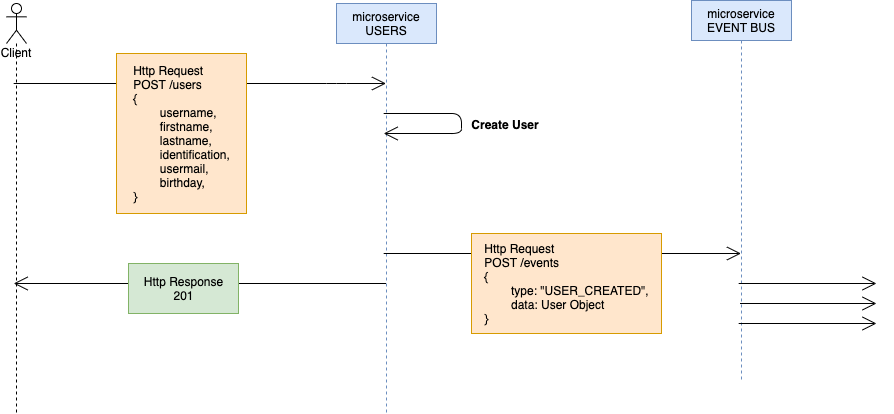

The diagram above was exported from draw.io. Its source (the exported page's mxGraphModel, read from the mxfile embedded in the PNG):
<mxGraphModel dx="860" dy="1490" grid="1" gridSize="10" guides="1" tooltips="1" connect="1" arrows="1" fold="1" page="1" pageScale="1" pageWidth="1169" pageHeight="827" background="#ffffff" math="0" shadow="0">
  <root>
    <mxCell id="0" />
    <mxCell id="1" style="" parent="0" />
    <mxCell id="2" value="Client&lt;br&gt;" style="shape=umlLifeline;participant=umlActor;perimeter=lifelinePerimeter;whiteSpace=wrap;html=1;container=1;collapsible=0;recursiveResize=0;verticalAlign=top;spacingTop=36;outlineConnect=0;size=40;" vertex="1" parent="1">
      <mxGeometry x="70" y="20" width="20" height="410" as="geometry" />
    </mxCell>
    <mxCell id="3" value="microservice&lt;br&gt;USERS" style="shape=umlLifeline;perimeter=lifelinePerimeter;whiteSpace=wrap;html=1;container=1;collapsible=0;recursiveResize=0;outlineConnect=0;fillColor=#dae8fc;strokeColor=#6c8ebf;" vertex="1" parent="1">
      <mxGeometry x="400" y="20" width="100" height="410" as="geometry" />
    </mxCell>
    <mxCell id="12" value="" style="endArrow=open;endFill=1;endSize=12;html=1;" edge="1" parent="1" source="2" target="3">
      <mxGeometry width="160" relative="1" as="geometry">
        <mxPoint x="230" y="130" as="sourcePoint" />
        <mxPoint x="390" y="130" as="targetPoint" />
        <Array as="points">
          <mxPoint x="400" y="100" />
        </Array>
      </mxGeometry>
    </mxCell>
    <mxCell id="9" value="&lt;div style=&quot;text-align: left&quot;&gt;&lt;span&gt;Http Request&lt;/span&gt;&lt;/div&gt;&lt;div style=&quot;text-align: left&quot;&gt;&lt;span&gt;POST /users&lt;/span&gt;&lt;/div&gt;&lt;div style=&quot;text-align: left&quot;&gt;&lt;span&gt;{&lt;/span&gt;&lt;/div&gt;&lt;div style=&quot;text-align: left&quot;&gt;&lt;span&gt;&lt;span style=&quot;white-space: pre&quot;&gt;&#09;&lt;/span&gt;username,&lt;br&gt;&lt;/span&gt;&lt;/div&gt;&lt;div style=&quot;text-align: left&quot;&gt;&lt;span&gt;&lt;span style=&quot;white-space: pre&quot;&gt;&#09;&lt;/span&gt;firstname,&lt;br&gt;&lt;/span&gt;&lt;/div&gt;&lt;div style=&quot;text-align: left&quot;&gt;&lt;span&gt;&lt;span style=&quot;white-space: pre&quot;&gt;&#09;&lt;/span&gt;lastname,&lt;br&gt;&lt;/span&gt;&lt;/div&gt;&lt;div style=&quot;text-align: left&quot;&gt;&lt;span&gt;&lt;span style=&quot;white-space: pre&quot;&gt;&#09;&lt;/span&gt;identification,&lt;br&gt;&lt;/span&gt;&lt;/div&gt;&lt;div style=&quot;text-align: left&quot;&gt;&lt;span&gt;&lt;span style=&quot;white-space: pre&quot;&gt;&#09;&lt;/span&gt;usermail,&lt;br&gt;&lt;/span&gt;&lt;/div&gt;&lt;div style=&quot;text-align: left&quot;&gt;&lt;span&gt;&lt;span style=&quot;white-space: pre&quot;&gt;&#09;&lt;/span&gt;birthday,&lt;/span&gt;&lt;/div&gt;&lt;div style=&quot;text-align: left&quot;&gt;&lt;span&gt;}&lt;/span&gt;&lt;/div&gt;" style="html=1;fillColor=#ffe6cc;strokeColor=#d79b00;" vertex="1" parent="1">
      <mxGeometry x="180" y="70" width="130" height="160" as="geometry" />
    </mxCell>
    <mxCell id="15" value="" style="endArrow=open;endFill=1;endSize=12;html=1;" edge="1" parent="1" source="3" target="3">
      <mxGeometry width="160" relative="1" as="geometry">
        <mxPoint x="485" y="120" as="sourcePoint" />
        <mxPoint x="645" y="120" as="targetPoint" />
        <Array as="points">
          <mxPoint x="525" y="130" />
          <mxPoint x="525" y="150" />
        </Array>
      </mxGeometry>
    </mxCell>
    <mxCell id="17" value="Create User" style="text;align=center;fontStyle=1;verticalAlign=middle;spacingLeft=3;spacingRight=3;strokeColor=none;rotatable=0;points=[[0,0.5],[1,0.5]];portConstraint=eastwest;" vertex="1" parent="1">
      <mxGeometry x="529" y="128" width="80" height="26" as="geometry" />
    </mxCell>
    <mxCell id="18" value="microservice&lt;br&gt;EVENT BUS" style="shape=umlLifeline;perimeter=lifelinePerimeter;whiteSpace=wrap;html=1;container=1;collapsible=0;recursiveResize=0;outlineConnect=0;fillColor=#dae8fc;strokeColor=#6c8ebf;" vertex="1" parent="1">
      <mxGeometry x="755" y="17" width="100" height="380" as="geometry" />
    </mxCell>
    <mxCell id="19" value="" style="endArrow=open;endFill=1;endSize=12;html=1;" edge="1" parent="1" source="3" target="18">
      <mxGeometry width="160" relative="1" as="geometry">
        <mxPoint x="545" y="280" as="sourcePoint" />
        <mxPoint x="705" y="280" as="targetPoint" />
        <Array as="points">
          <mxPoint x="575" y="270" />
        </Array>
      </mxGeometry>
    </mxCell>
    <mxCell id="20" value="&lt;div style=&quot;text-align: left&quot;&gt;&lt;span&gt;Http Request&lt;/span&gt;&lt;/div&gt;&lt;div style=&quot;text-align: left&quot;&gt;&lt;span&gt;POST /events&lt;/span&gt;&lt;/div&gt;&lt;div style=&quot;text-align: left&quot;&gt;&lt;span&gt;{&lt;/span&gt;&lt;/div&gt;&lt;div style=&quot;text-align: left&quot;&gt;&lt;span style=&quot;white-space: pre&quot;&gt;&#09;&lt;/span&gt;type: &quot;USER_CREATED&quot;,&lt;/div&gt;&lt;div style=&quot;text-align: left&quot;&gt;&lt;span style=&quot;white-space: pre&quot;&gt;&#09;&lt;/span&gt;data: User Object&lt;br&gt;&lt;/div&gt;&lt;div style=&quot;text-align: left&quot;&gt;&lt;span&gt;}&lt;/span&gt;&lt;/div&gt;" style="html=1;fillColor=#ffe6cc;strokeColor=#d79b00;" vertex="1" parent="1">
      <mxGeometry x="535" y="250" width="190" height="100" as="geometry" />
    </mxCell>
    <mxCell id="33" value="" style="endArrow=open;endFill=1;endSize=12;html=1;" edge="1" parent="1" source="3" target="2">
      <mxGeometry width="160" relative="1" as="geometry">
        <mxPoint x="210" y="290" as="sourcePoint" />
        <mxPoint x="370" y="290" as="targetPoint" />
        <Array as="points">
          <mxPoint x="270" y="300" />
        </Array>
      </mxGeometry>
    </mxCell>
    <mxCell id="22" value="&lt;span style=&quot;text-align: left&quot;&gt;Http Response&lt;br&gt;&lt;/span&gt;201" style="html=1;fillColor=#d5e8d4;strokeColor=#82b366;" vertex="1" parent="1">
      <mxGeometry x="192" y="280" width="110" height="50" as="geometry" />
    </mxCell>
    <mxCell id="34" value="" style="endArrow=open;endFill=1;endSize=12;html=1;" edge="1" parent="1" source="18">
      <mxGeometry width="160" relative="1" as="geometry">
        <mxPoint x="900" y="300" as="sourcePoint" />
        <mxPoint x="940" y="300" as="targetPoint" />
      </mxGeometry>
    </mxCell>
    <mxCell id="35" value="" style="endArrow=open;endFill=1;endSize=12;html=1;" edge="1" parent="1" source="18">
      <mxGeometry width="160" relative="1" as="geometry">
        <mxPoint x="830" y="350" as="sourcePoint" />
        <mxPoint x="940" y="340" as="targetPoint" />
      </mxGeometry>
    </mxCell>
    <mxCell id="36" value="" style="endArrow=open;endFill=1;endSize=12;html=1;" edge="1" parent="1">
      <mxGeometry width="160" relative="1" as="geometry">
        <mxPoint x="803.5" y="320" as="sourcePoint" />
        <mxPoint x="940" y="320" as="targetPoint" />
      </mxGeometry>
    </mxCell>
  </root>
</mxGraphModel>